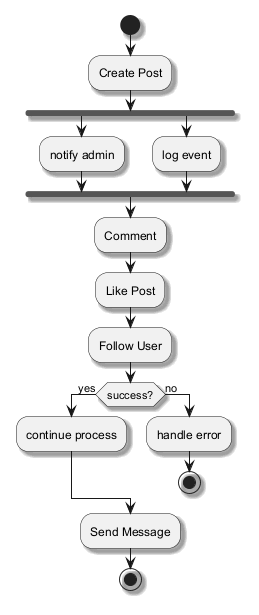

The diagram above was rendered by PlantUML. Its source (embedded in the PNG):
@startuml
skinparam monochrome true
skinparam shadowing true
start
:Create Post;
fork
:notify admin;
fork again
:log event;
end fork
:Comment;
:Like Post;
:Follow User;
if (success?) then (yes)
:continue process;
else (no)
:handle error;
stop
endif
:Send Message;
stop
@enduml